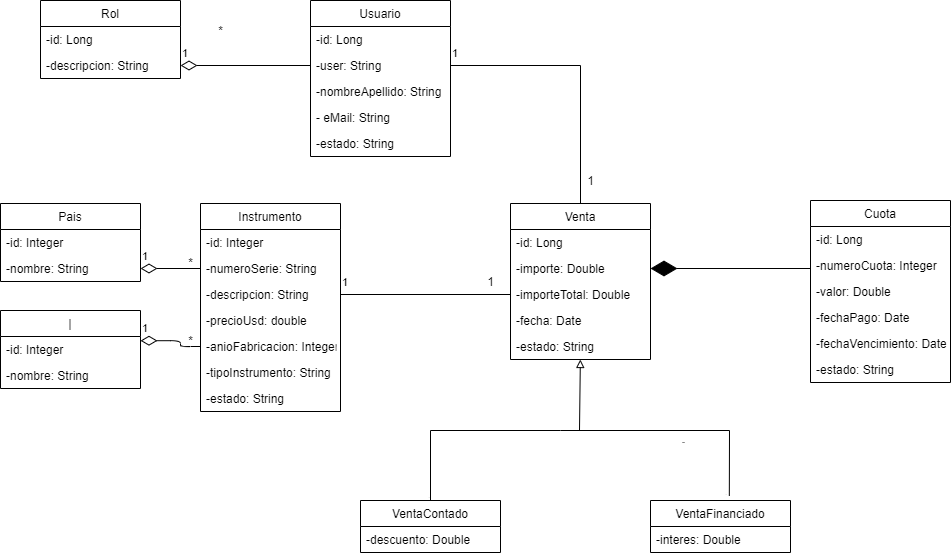

The diagram above was exported from draw.io. Its source (the exported page's mxGraphModel, read from the mxfile embedded in the PNG):
<mxGraphModel dx="1038" dy="548" grid="1" gridSize="10" guides="1" tooltips="1" connect="1" arrows="1" fold="1" page="1" pageScale="1" pageWidth="850" pageHeight="1100" math="0" shadow="0" extFonts="Permanent Marker^https://fonts.googleapis.com/css?family=Permanent+Marker">
  <root>
    <mxCell id="0" />
    <mxCell id="1" parent="0" />
    <mxCell id="55IafOMXZLTy4qaa-oFk-37" value="1" style="endArrow=none;html=1;endSize=12;startArrow=diamondThin;startSize=14;startFill=0;edgeStyle=orthogonalEdgeStyle;align=left;verticalAlign=bottom;endFill=0;" edge="1" parent="1" source="55IafOMXZLTy4qaa-oFk-9" target="55IafOMXZLTy4qaa-oFk-13">
      <mxGeometry x="-1" y="3" relative="1" as="geometry">
        <mxPoint x="220" y="270" as="sourcePoint" />
        <mxPoint x="380" y="270" as="targetPoint" />
      </mxGeometry>
    </mxCell>
    <mxCell id="55IafOMXZLTy4qaa-oFk-38" value="*" style="text;html=1;align=center;verticalAlign=middle;resizable=0;points=[];autosize=1;" vertex="1" parent="1">
      <mxGeometry x="220" y="30" width="20" height="20" as="geometry" />
    </mxCell>
    <mxCell id="55IafOMXZLTy4qaa-oFk-51" value="1" style="endArrow=none;html=1;endSize=12;startArrow=diamondThin;startSize=14;startFill=0;edgeStyle=orthogonalEdgeStyle;align=left;verticalAlign=bottom;endFill=0;" edge="1" parent="1" source="55IafOMXZLTy4qaa-oFk-43" target="55IafOMXZLTy4qaa-oFk-47">
      <mxGeometry x="-1" y="3" relative="1" as="geometry">
        <mxPoint x="210" y="530" as="sourcePoint" />
        <mxPoint x="370" y="530" as="targetPoint" />
      </mxGeometry>
    </mxCell>
    <mxCell id="55IafOMXZLTy4qaa-oFk-52" value="*" style="text;html=1;align=center;verticalAlign=middle;resizable=0;points=[];autosize=1;" vertex="1" parent="1">
      <mxGeometry x="190" y="262" width="20" height="20" as="geometry" />
    </mxCell>
    <mxCell id="55IafOMXZLTy4qaa-oFk-58" value="1" style="endArrow=none;html=1;endSize=12;startArrow=diamondThin;startSize=14;startFill=0;edgeStyle=orthogonalEdgeStyle;align=left;verticalAlign=bottom;endFill=0;exitX=1;exitY=0.162;exitDx=0;exitDy=0;exitPerimeter=0;entryX=0;entryY=0.5;entryDx=0;entryDy=0;" edge="1" parent="1" source="55IafOMXZLTy4qaa-oFk-54" target="55IafOMXZLTy4qaa-oFk-50">
      <mxGeometry x="-1" y="3" relative="1" as="geometry">
        <mxPoint x="220" y="420" as="sourcePoint" />
        <mxPoint x="400" y="420" as="targetPoint" />
        <Array as="points">
          <mxPoint x="190" y="350" />
          <mxPoint x="190" y="356" />
        </Array>
      </mxGeometry>
    </mxCell>
    <mxCell id="55IafOMXZLTy4qaa-oFk-60" value="*" style="text;html=1;align=center;verticalAlign=middle;resizable=0;points=[];autosize=1;" vertex="1" parent="1">
      <mxGeometry x="190" y="340" width="20" height="20" as="geometry" />
    </mxCell>
    <mxCell id="55IafOMXZLTy4qaa-oFk-73" value="1" style="endArrow=none;html=1;endSize=12;startArrow=none;startSize=14;startFill=0;align=left;verticalAlign=bottom;endFill=0;" edge="1" parent="1" source="55IafOMXZLTy4qaa-oFk-48" target="55IafOMXZLTy4qaa-oFk-66">
      <mxGeometry x="-1" y="3" relative="1" as="geometry">
        <mxPoint x="410" y="352" as="sourcePoint" />
        <mxPoint x="590" y="380" as="targetPoint" />
      </mxGeometry>
    </mxCell>
    <mxCell id="55IafOMXZLTy4qaa-oFk-74" value="1" style="text;html=1;align=center;verticalAlign=middle;resizable=0;points=[];autosize=1;" vertex="1" parent="1">
      <mxGeometry x="490" y="281" width="20" height="20" as="geometry" />
    </mxCell>
    <mxCell id="55IafOMXZLTy4qaa-oFk-75" value="1" style="endArrow=none;html=1;endSize=12;startArrow=none;startSize=14;startFill=0;align=left;verticalAlign=bottom;endFill=0;exitX=1;exitY=0.5;exitDx=0;exitDy=0;entryX=0.5;entryY=0;entryDx=0;entryDy=0;rounded=0;" edge="1" parent="1" source="55IafOMXZLTy4qaa-oFk-13" target="55IafOMXZLTy4qaa-oFk-63">
      <mxGeometry x="-1" y="3" relative="1" as="geometry">
        <mxPoint x="420" y="362" as="sourcePoint" />
        <mxPoint x="660" y="362.7741935483871" as="targetPoint" />
        <Array as="points">
          <mxPoint x="590" y="75" />
        </Array>
      </mxGeometry>
    </mxCell>
    <mxCell id="55IafOMXZLTy4qaa-oFk-76" value="1" style="text;html=1;align=center;verticalAlign=middle;resizable=0;points=[];autosize=1;" vertex="1" parent="1">
      <mxGeometry x="590" y="180" width="20" height="20" as="geometry" />
    </mxCell>
    <mxCell id="55IafOMXZLTy4qaa-oFk-41" value="Pais" style="swimlane;fontStyle=0;childLayout=stackLayout;horizontal=1;startSize=26;fillColor=none;horizontalStack=0;resizeParent=1;resizeParentMax=0;resizeLast=0;collapsible=1;marginBottom=0;" vertex="1" parent="1">
      <mxGeometry x="10" y="213" width="140" height="78" as="geometry" />
    </mxCell>
    <mxCell id="55IafOMXZLTy4qaa-oFk-42" value="-id: Integer" style="text;strokeColor=none;fillColor=none;align=left;verticalAlign=top;spacingLeft=4;spacingRight=4;overflow=hidden;rotatable=0;points=[[0,0.5],[1,0.5]];portConstraint=eastwest;" vertex="1" parent="55IafOMXZLTy4qaa-oFk-41">
      <mxGeometry y="26" width="140" height="26" as="geometry" />
    </mxCell>
    <mxCell id="55IafOMXZLTy4qaa-oFk-43" value="-nombre: String" style="text;strokeColor=none;fillColor=none;align=left;verticalAlign=top;spacingLeft=4;spacingRight=4;overflow=hidden;rotatable=0;points=[[0,0.5],[1,0.5]];portConstraint=eastwest;" vertex="1" parent="55IafOMXZLTy4qaa-oFk-41">
      <mxGeometry y="52" width="140" height="26" as="geometry" />
    </mxCell>
    <mxCell id="55IafOMXZLTy4qaa-oFk-53" value="|" style="swimlane;fontStyle=0;childLayout=stackLayout;horizontal=1;startSize=26;fillColor=none;horizontalStack=0;resizeParent=1;resizeParentMax=0;resizeLast=0;collapsible=1;marginBottom=0;" vertex="1" parent="1">
      <mxGeometry x="10" y="320" width="140" height="78" as="geometry" />
    </mxCell>
    <mxCell id="55IafOMXZLTy4qaa-oFk-54" value="-id: Integer" style="text;strokeColor=none;fillColor=none;align=left;verticalAlign=top;spacingLeft=4;spacingRight=4;overflow=hidden;rotatable=0;points=[[0,0.5],[1,0.5]];portConstraint=eastwest;" vertex="1" parent="55IafOMXZLTy4qaa-oFk-53">
      <mxGeometry y="26" width="140" height="26" as="geometry" />
    </mxCell>
    <mxCell id="55IafOMXZLTy4qaa-oFk-55" value="-nombre: String" style="text;strokeColor=none;fillColor=none;align=left;verticalAlign=top;spacingLeft=4;spacingRight=4;overflow=hidden;rotatable=0;points=[[0,0.5],[1,0.5]];portConstraint=eastwest;" vertex="1" parent="55IafOMXZLTy4qaa-oFk-53">
      <mxGeometry y="52" width="140" height="26" as="geometry" />
    </mxCell>
    <mxCell id="55IafOMXZLTy4qaa-oFk-63" value="Venta" style="swimlane;fontStyle=0;childLayout=stackLayout;horizontal=1;startSize=26;fillColor=none;horizontalStack=0;resizeParent=1;resizeParentMax=0;resizeLast=0;collapsible=1;marginBottom=0;" vertex="1" parent="1">
      <mxGeometry x="520" y="213" width="140" height="156" as="geometry" />
    </mxCell>
    <mxCell id="55IafOMXZLTy4qaa-oFk-64" value="-id: Long" style="text;strokeColor=none;fillColor=none;align=left;verticalAlign=top;spacingLeft=4;spacingRight=4;overflow=hidden;rotatable=0;points=[[0,0.5],[1,0.5]];portConstraint=eastwest;" vertex="1" parent="55IafOMXZLTy4qaa-oFk-63">
      <mxGeometry y="26" width="140" height="26" as="geometry" />
    </mxCell>
    <mxCell id="55IafOMXZLTy4qaa-oFk-65" value="-importe: Double" style="text;strokeColor=none;fillColor=none;align=left;verticalAlign=top;spacingLeft=4;spacingRight=4;overflow=hidden;rotatable=0;points=[[0,0.5],[1,0.5]];portConstraint=eastwest;" vertex="1" parent="55IafOMXZLTy4qaa-oFk-63">
      <mxGeometry y="52" width="140" height="26" as="geometry" />
    </mxCell>
    <mxCell id="55IafOMXZLTy4qaa-oFk-66" value="-importeTotal: Double" style="text;strokeColor=none;fillColor=none;align=left;verticalAlign=top;spacingLeft=4;spacingRight=4;overflow=hidden;rotatable=0;points=[[0,0.5],[1,0.5]];portConstraint=eastwest;" vertex="1" parent="55IafOMXZLTy4qaa-oFk-63">
      <mxGeometry y="78" width="140" height="26" as="geometry" />
    </mxCell>
    <mxCell id="55IafOMXZLTy4qaa-oFk-67" value="-fecha: Date" style="text;strokeColor=none;fillColor=none;align=left;verticalAlign=top;spacingLeft=4;spacingRight=4;overflow=hidden;rotatable=0;points=[[0,0.5],[1,0.5]];portConstraint=eastwest;" vertex="1" parent="55IafOMXZLTy4qaa-oFk-63">
      <mxGeometry y="104" width="140" height="26" as="geometry" />
    </mxCell>
    <mxCell id="55IafOMXZLTy4qaa-oFk-68" value="-estado: String" style="text;strokeColor=none;fillColor=none;align=left;verticalAlign=top;spacingLeft=4;spacingRight=4;overflow=hidden;rotatable=0;points=[[0,0.5],[1,0.5]];portConstraint=eastwest;" vertex="1" parent="55IafOMXZLTy4qaa-oFk-63">
      <mxGeometry y="130" width="140" height="26" as="geometry" />
    </mxCell>
    <mxCell id="55IafOMXZLTy4qaa-oFk-89" value="1" style="endArrow=none;html=1;endSize=12;startArrow=none;startSize=14;startFill=0;align=left;verticalAlign=bottom;endFill=0;exitX=0.5;exitY=0;exitDx=0;exitDy=0;fontSize=1;rounded=0;" edge="1" parent="1" source="55IafOMXZLTy4qaa-oFk-77">
      <mxGeometry x="-1" y="3" relative="1" as="geometry">
        <mxPoint x="440" y="440" as="sourcePoint" />
        <mxPoint x="570" y="440" as="targetPoint" />
        <Array as="points">
          <mxPoint x="440" y="440" />
        </Array>
      </mxGeometry>
    </mxCell>
    <mxCell id="55IafOMXZLTy4qaa-oFk-90" value="1" style="endArrow=none;html=1;endSize=12;startArrow=none;startSize=14;startFill=0;align=left;verticalAlign=bottom;endFill=0;exitX=0.563;exitY=-0.088;exitDx=0;exitDy=0;exitPerimeter=0;rounded=0;spacing=0;fontSize=1;" edge="1" parent="1" source="55IafOMXZLTy4qaa-oFk-83">
      <mxGeometry x="-1" y="3" relative="1" as="geometry">
        <mxPoint x="450" y="480" as="sourcePoint" />
        <mxPoint x="570" y="440" as="targetPoint" />
        <Array as="points">
          <mxPoint x="739" y="440" />
        </Array>
      </mxGeometry>
    </mxCell>
    <mxCell id="55IafOMXZLTy4qaa-oFk-91" value="Text" style="edgeLabel;html=1;align=center;verticalAlign=middle;resizable=0;points=[];fontSize=1;" vertex="1" connectable="0" parent="55IafOMXZLTy4qaa-oFk-90">
      <mxGeometry x="-0.0448" y="11" relative="1" as="geometry">
        <mxPoint as="offset" />
      </mxGeometry>
    </mxCell>
    <mxCell id="55IafOMXZLTy4qaa-oFk-77" value="VentaContado" style="swimlane;fontStyle=0;childLayout=stackLayout;horizontal=1;startSize=26;fillColor=none;horizontalStack=0;resizeParent=1;resizeParentMax=0;resizeLast=0;collapsible=1;marginBottom=0;" vertex="1" parent="1">
      <mxGeometry x="370" y="510" width="140" height="52" as="geometry" />
    </mxCell>
    <mxCell id="55IafOMXZLTy4qaa-oFk-80" value="-descuento: Double" style="text;strokeColor=none;fillColor=none;align=left;verticalAlign=top;spacingLeft=4;spacingRight=4;overflow=hidden;rotatable=0;points=[[0,0.5],[1,0.5]];portConstraint=eastwest;" vertex="1" parent="55IafOMXZLTy4qaa-oFk-77">
      <mxGeometry y="26" width="140" height="26" as="geometry" />
    </mxCell>
    <mxCell id="55IafOMXZLTy4qaa-oFk-92" value="" style="endArrow=block;html=1;strokeColor=#000000;fontSize=1;endFill=0;" edge="1" parent="1" target="55IafOMXZLTy4qaa-oFk-68">
      <mxGeometry width="50" height="50" relative="1" as="geometry">
        <mxPoint x="589" y="440" as="sourcePoint" />
        <mxPoint x="580" y="480" as="targetPoint" />
      </mxGeometry>
    </mxCell>
    <mxCell id="55IafOMXZLTy4qaa-oFk-83" value="VentaFinanciado" style="swimlane;fontStyle=0;childLayout=stackLayout;horizontal=1;startSize=26;fillColor=none;horizontalStack=0;resizeParent=1;resizeParentMax=0;resizeLast=0;collapsible=1;marginBottom=0;" vertex="1" parent="1">
      <mxGeometry x="660" y="510" width="140" height="52" as="geometry" />
    </mxCell>
    <mxCell id="55IafOMXZLTy4qaa-oFk-86" value="-interes: Double" style="text;strokeColor=none;fillColor=none;align=left;verticalAlign=top;spacingLeft=4;spacingRight=4;overflow=hidden;rotatable=0;points=[[0,0.5],[1,0.5]];portConstraint=eastwest;" vertex="1" parent="55IafOMXZLTy4qaa-oFk-83">
      <mxGeometry y="26" width="140" height="26" as="geometry" />
    </mxCell>
    <mxCell id="55IafOMXZLTy4qaa-oFk-7" value="Rol" style="swimlane;fontStyle=0;childLayout=stackLayout;horizontal=1;startSize=26;fillColor=none;horizontalStack=0;resizeParent=1;resizeParentMax=0;resizeLast=0;collapsible=1;marginBottom=0;" vertex="1" parent="1">
      <mxGeometry x="50" y="10" width="140" height="78" as="geometry" />
    </mxCell>
    <mxCell id="55IafOMXZLTy4qaa-oFk-8" value="-id: Long" style="text;strokeColor=none;fillColor=none;align=left;verticalAlign=top;spacingLeft=4;spacingRight=4;overflow=hidden;rotatable=0;points=[[0,0.5],[1,0.5]];portConstraint=eastwest;" vertex="1" parent="55IafOMXZLTy4qaa-oFk-7">
      <mxGeometry y="26" width="140" height="26" as="geometry" />
    </mxCell>
    <mxCell id="55IafOMXZLTy4qaa-oFk-9" value="-descripcion: String" style="text;strokeColor=none;fillColor=none;align=left;verticalAlign=top;spacingLeft=4;spacingRight=4;overflow=hidden;rotatable=0;points=[[0,0.5],[1,0.5]];portConstraint=eastwest;" vertex="1" parent="55IafOMXZLTy4qaa-oFk-7">
      <mxGeometry y="52" width="140" height="26" as="geometry" />
    </mxCell>
    <mxCell id="55IafOMXZLTy4qaa-oFk-11" value="Usuario" style="swimlane;fontStyle=0;childLayout=stackLayout;horizontal=1;startSize=26;fillColor=none;horizontalStack=0;resizeParent=1;resizeParentMax=0;resizeLast=0;collapsible=1;marginBottom=0;" vertex="1" parent="1">
      <mxGeometry x="320" y="10" width="140" height="156" as="geometry" />
    </mxCell>
    <mxCell id="55IafOMXZLTy4qaa-oFk-12" value="-id: Long" style="text;strokeColor=none;fillColor=none;align=left;verticalAlign=top;spacingLeft=4;spacingRight=4;overflow=hidden;rotatable=0;points=[[0,0.5],[1,0.5]];portConstraint=eastwest;" vertex="1" parent="55IafOMXZLTy4qaa-oFk-11">
      <mxGeometry y="26" width="140" height="26" as="geometry" />
    </mxCell>
    <mxCell id="55IafOMXZLTy4qaa-oFk-13" value="-user: String" style="text;strokeColor=none;fillColor=none;align=left;verticalAlign=top;spacingLeft=4;spacingRight=4;overflow=hidden;rotatable=0;points=[[0,0.5],[1,0.5]];portConstraint=eastwest;" vertex="1" parent="55IafOMXZLTy4qaa-oFk-11">
      <mxGeometry y="52" width="140" height="26" as="geometry" />
    </mxCell>
    <mxCell id="55IafOMXZLTy4qaa-oFk-36" value="-nombreApellido: String" style="text;strokeColor=none;fillColor=none;align=left;verticalAlign=top;spacingLeft=4;spacingRight=4;overflow=hidden;rotatable=0;points=[[0,0.5],[1,0.5]];portConstraint=eastwest;" vertex="1" parent="55IafOMXZLTy4qaa-oFk-11">
      <mxGeometry y="78" width="140" height="26" as="geometry" />
    </mxCell>
    <mxCell id="55IafOMXZLTy4qaa-oFk-14" value="- eMail: String" style="text;strokeColor=none;fillColor=none;align=left;verticalAlign=top;spacingLeft=4;spacingRight=4;overflow=hidden;rotatable=0;points=[[0,0.5],[1,0.5]];portConstraint=eastwest;" vertex="1" parent="55IafOMXZLTy4qaa-oFk-11">
      <mxGeometry y="104" width="140" height="26" as="geometry" />
    </mxCell>
    <mxCell id="55IafOMXZLTy4qaa-oFk-35" value="-estado: String " style="text;strokeColor=none;fillColor=none;align=left;verticalAlign=top;spacingLeft=4;spacingRight=4;overflow=hidden;rotatable=0;points=[[0,0.5],[1,0.5]];portConstraint=eastwest;" vertex="1" parent="55IafOMXZLTy4qaa-oFk-11">
      <mxGeometry y="130" width="140" height="26" as="geometry" />
    </mxCell>
    <mxCell id="55IafOMXZLTy4qaa-oFk-45" value="Instrumento" style="swimlane;fontStyle=0;childLayout=stackLayout;horizontal=1;startSize=26;fillColor=none;horizontalStack=0;resizeParent=1;resizeParentMax=0;resizeLast=0;collapsible=1;marginBottom=0;" vertex="1" parent="1">
      <mxGeometry x="210" y="213" width="140" height="208" as="geometry" />
    </mxCell>
    <mxCell id="55IafOMXZLTy4qaa-oFk-46" value="-id: Integer" style="text;strokeColor=none;fillColor=none;align=left;verticalAlign=top;spacingLeft=4;spacingRight=4;overflow=hidden;rotatable=0;points=[[0,0.5],[1,0.5]];portConstraint=eastwest;" vertex="1" parent="55IafOMXZLTy4qaa-oFk-45">
      <mxGeometry y="26" width="140" height="26" as="geometry" />
    </mxCell>
    <mxCell id="55IafOMXZLTy4qaa-oFk-47" value="-numeroSerie: String" style="text;strokeColor=none;fillColor=none;align=left;verticalAlign=top;spacingLeft=4;spacingRight=4;overflow=hidden;rotatable=0;points=[[0,0.5],[1,0.5]];portConstraint=eastwest;" vertex="1" parent="55IafOMXZLTy4qaa-oFk-45">
      <mxGeometry y="52" width="140" height="26" as="geometry" />
    </mxCell>
    <mxCell id="55IafOMXZLTy4qaa-oFk-48" value="-descripcion: String" style="text;strokeColor=none;fillColor=none;align=left;verticalAlign=top;spacingLeft=4;spacingRight=4;overflow=hidden;rotatable=0;points=[[0,0.5],[1,0.5]];portConstraint=eastwest;" vertex="1" parent="55IafOMXZLTy4qaa-oFk-45">
      <mxGeometry y="78" width="140" height="26" as="geometry" />
    </mxCell>
    <mxCell id="55IafOMXZLTy4qaa-oFk-49" value="-precioUsd: double" style="text;strokeColor=none;fillColor=none;align=left;verticalAlign=top;spacingLeft=4;spacingRight=4;overflow=hidden;rotatable=0;points=[[0,0.5],[1,0.5]];portConstraint=eastwest;" vertex="1" parent="55IafOMXZLTy4qaa-oFk-45">
      <mxGeometry y="104" width="140" height="26" as="geometry" />
    </mxCell>
    <mxCell id="55IafOMXZLTy4qaa-oFk-50" value="-anioFabricacion: Integer" style="text;strokeColor=none;fillColor=none;align=left;verticalAlign=top;spacingLeft=4;spacingRight=4;overflow=hidden;rotatable=0;points=[[0,0.5],[1,0.5]];portConstraint=eastwest;" vertex="1" parent="55IafOMXZLTy4qaa-oFk-45">
      <mxGeometry y="130" width="140" height="26" as="geometry" />
    </mxCell>
    <mxCell id="55IafOMXZLTy4qaa-oFk-61" value="-tipoInstrumento: String" style="text;strokeColor=none;fillColor=none;align=left;verticalAlign=top;spacingLeft=4;spacingRight=4;overflow=hidden;rotatable=0;points=[[0,0.5],[1,0.5]];portConstraint=eastwest;" vertex="1" parent="55IafOMXZLTy4qaa-oFk-45">
      <mxGeometry y="156" width="140" height="26" as="geometry" />
    </mxCell>
    <mxCell id="55IafOMXZLTy4qaa-oFk-62" value="-estado: String" style="text;strokeColor=none;fillColor=none;align=left;verticalAlign=top;spacingLeft=4;spacingRight=4;overflow=hidden;rotatable=0;points=[[0,0.5],[1,0.5]];portConstraint=eastwest;" vertex="1" parent="55IafOMXZLTy4qaa-oFk-45">
      <mxGeometry y="182" width="140" height="26" as="geometry" />
    </mxCell>
    <mxCell id="55IafOMXZLTy4qaa-oFk-93" value="Cuota" style="swimlane;fontStyle=0;childLayout=stackLayout;horizontal=1;startSize=26;fillColor=none;horizontalStack=0;resizeParent=1;resizeParentMax=0;resizeLast=0;collapsible=1;marginBottom=0;" vertex="1" parent="1">
      <mxGeometry x="820" y="210" width="140" height="182" as="geometry" />
    </mxCell>
    <mxCell id="55IafOMXZLTy4qaa-oFk-94" value="-id: Long" style="text;strokeColor=none;fillColor=none;align=left;verticalAlign=top;spacingLeft=4;spacingRight=4;overflow=hidden;rotatable=0;points=[[0,0.5],[1,0.5]];portConstraint=eastwest;" vertex="1" parent="55IafOMXZLTy4qaa-oFk-93">
      <mxGeometry y="26" width="140" height="26" as="geometry" />
    </mxCell>
    <mxCell id="55IafOMXZLTy4qaa-oFk-95" value="-numeroCuota: Integer" style="text;strokeColor=none;fillColor=none;align=left;verticalAlign=top;spacingLeft=4;spacingRight=4;overflow=hidden;rotatable=0;points=[[0,0.5],[1,0.5]];portConstraint=eastwest;" vertex="1" parent="55IafOMXZLTy4qaa-oFk-93">
      <mxGeometry y="52" width="140" height="26" as="geometry" />
    </mxCell>
    <mxCell id="55IafOMXZLTy4qaa-oFk-96" value="-valor: Double" style="text;strokeColor=none;fillColor=none;align=left;verticalAlign=top;spacingLeft=4;spacingRight=4;overflow=hidden;rotatable=0;points=[[0,0.5],[1,0.5]];portConstraint=eastwest;" vertex="1" parent="55IafOMXZLTy4qaa-oFk-93">
      <mxGeometry y="78" width="140" height="26" as="geometry" />
    </mxCell>
    <mxCell id="55IafOMXZLTy4qaa-oFk-97" value="-fechaPago: Date" style="text;strokeColor=none;fillColor=none;align=left;verticalAlign=top;spacingLeft=4;spacingRight=4;overflow=hidden;rotatable=0;points=[[0,0.5],[1,0.5]];portConstraint=eastwest;" vertex="1" parent="55IafOMXZLTy4qaa-oFk-93">
      <mxGeometry y="104" width="140" height="26" as="geometry" />
    </mxCell>
    <mxCell id="55IafOMXZLTy4qaa-oFk-100" value="-fechaVencimiento: Date" style="text;strokeColor=none;fillColor=none;align=left;verticalAlign=top;spacingLeft=4;spacingRight=4;overflow=hidden;rotatable=0;points=[[0,0.5],[1,0.5]];portConstraint=eastwest;" vertex="1" parent="55IafOMXZLTy4qaa-oFk-93">
      <mxGeometry y="130" width="140" height="26" as="geometry" />
    </mxCell>
    <mxCell id="55IafOMXZLTy4qaa-oFk-98" value="-estado: String " style="text;strokeColor=none;fillColor=none;align=left;verticalAlign=top;spacingLeft=4;spacingRight=4;overflow=hidden;rotatable=0;points=[[0,0.5],[1,0.5]];portConstraint=eastwest;" vertex="1" parent="55IafOMXZLTy4qaa-oFk-93">
      <mxGeometry y="156" width="140" height="26" as="geometry" />
    </mxCell>
    <mxCell id="55IafOMXZLTy4qaa-oFk-101" value="" style="endArrow=diamondThin;endFill=1;endSize=24;html=1;strokeColor=#000000;fontSize=1;entryX=1;entryY=0.5;entryDx=0;entryDy=0;" edge="1" parent="1" target="55IafOMXZLTy4qaa-oFk-65">
      <mxGeometry width="160" relative="1" as="geometry">
        <mxPoint x="820" y="278" as="sourcePoint" />
        <mxPoint x="800" y="380" as="targetPoint" />
      </mxGeometry>
    </mxCell>
  </root>
</mxGraphModel>